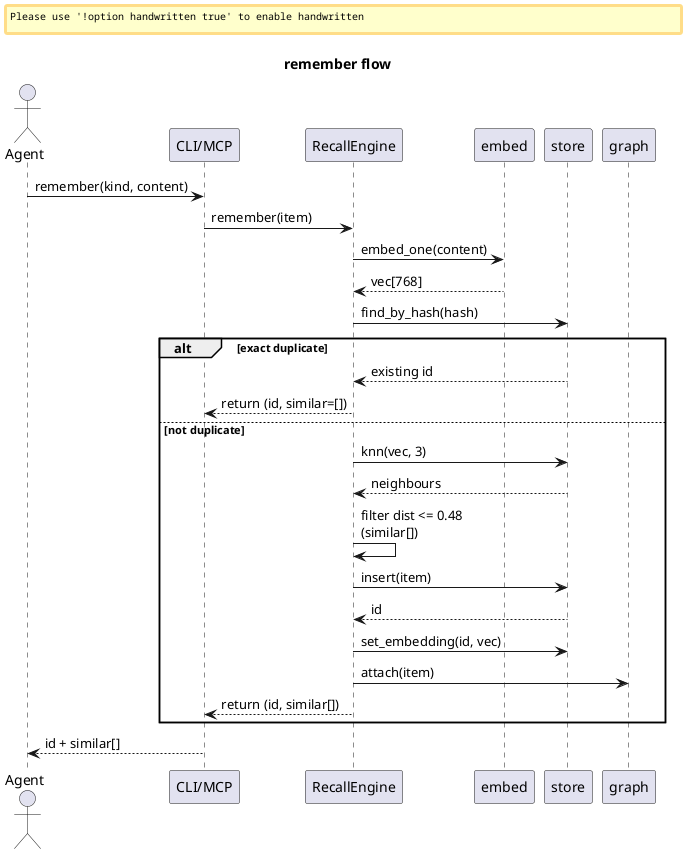

The diagram above was rendered by PlantUML. Its source (embedded in the PNG):
@startuml
skinparam handwritten false
title remember flow
actor Agent
participant "CLI/MCP" as edge
participant "RecallEngine" as engine
participant "embed" as embed
participant "store" as store
participant "graph" as graph
Agent -> edge: remember(kind, content)
edge -> engine: remember(item)
engine -> embed: embed_one(content)
embed --> engine: vec[768]
engine -> store: find_by_hash(hash)
alt exact duplicate
  store --> engine: existing id
  engine --> edge: return (id, similar=[])
else not duplicate
  engine -> store: knn(vec, 3)
  store --> engine: neighbours
  engine -> engine: filter dist <= 0.48\n(similar[])
  engine -> store: insert(item)
  store --> engine: id
  engine -> store: set_embedding(id, vec)
  engine -> graph: attach(item)
  engine --> edge: return (id, similar[])
end
edge --> Agent: id + similar[]
@enduml